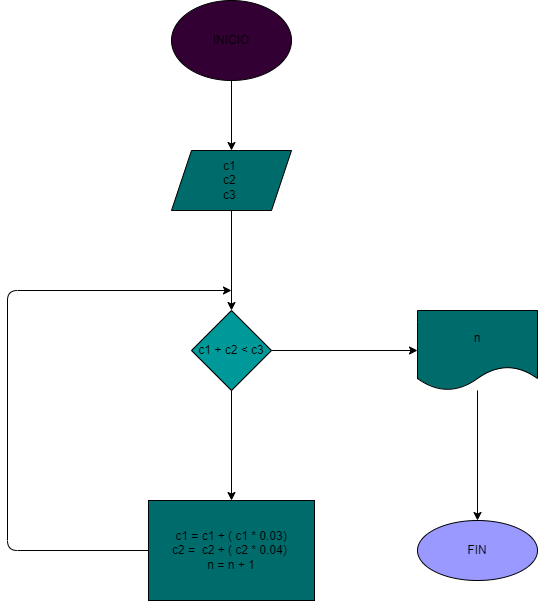

The diagram above was exported from draw.io. Its source (the exported page's mxGraphModel, read from the mxfile embedded in the PNG):
<mxGraphModel dx="1257" dy="790" grid="1" gridSize="10" guides="1" tooltips="1" connect="1" arrows="1" fold="1" page="1" pageScale="1" pageWidth="827" pageHeight="1169" math="0" shadow="0">
  <root>
    <mxCell id="0" />
    <mxCell id="1" parent="0" />
    <mxCell id="4" value="" style="edgeStyle=none;html=1;" parent="1" source="2" target="3" edge="1">
      <mxGeometry relative="1" as="geometry" />
    </mxCell>
    <mxCell id="2" value="INICIO" style="ellipse;whiteSpace=wrap;html=1;fillColor=#330033;" parent="1" vertex="1">
      <mxGeometry x="354" y="130" width="120" height="80" as="geometry" />
    </mxCell>
    <mxCell id="6" value="" style="edgeStyle=none;html=1;" parent="1" source="3" edge="1">
      <mxGeometry relative="1" as="geometry">
        <mxPoint x="414" y="440" as="targetPoint" />
      </mxGeometry>
    </mxCell>
    <mxCell id="3" value="c1&amp;nbsp;&lt;br&gt;c2&amp;nbsp;&lt;br&gt;c3&amp;nbsp;" style="shape=parallelogram;perimeter=parallelogramPerimeter;whiteSpace=wrap;html=1;fixedSize=1;fillColor=#006B6B;" parent="1" vertex="1">
      <mxGeometry x="354" y="280" width="120" height="60" as="geometry" />
    </mxCell>
    <mxCell id="11" value="" style="edgeStyle=none;html=1;entryX=0;entryY=0.5;entryDx=0;entryDy=0;" parent="1" source="7" target="9" edge="1">
      <mxGeometry relative="1" as="geometry">
        <mxPoint x="574" y="520" as="targetPoint" />
      </mxGeometry>
    </mxCell>
    <mxCell id="15" value="" style="edgeStyle=none;html=1;" parent="1" source="7" target="14" edge="1">
      <mxGeometry relative="1" as="geometry" />
    </mxCell>
    <mxCell id="7" value="c1 + c2 &amp;lt; c3" style="rhombus;whiteSpace=wrap;html=1;fillColor=#009999;" parent="1" vertex="1">
      <mxGeometry x="374" y="440" width="80" height="80" as="geometry" />
    </mxCell>
    <mxCell id="13" value="" style="edgeStyle=none;html=1;" parent="1" source="9" target="12" edge="1">
      <mxGeometry relative="1" as="geometry" />
    </mxCell>
    <mxCell id="9" value="n" style="shape=document;whiteSpace=wrap;html=1;boundedLbl=1;fillColor=#006B6B;" parent="1" vertex="1">
      <mxGeometry x="600" y="440" width="120" height="80" as="geometry" />
    </mxCell>
    <mxCell id="12" value="FIN" style="ellipse;whiteSpace=wrap;html=1;fillColor=#9999FF;" parent="1" vertex="1">
      <mxGeometry x="600" y="650" width="120" height="60" as="geometry" />
    </mxCell>
    <mxCell id="17" value="" style="edgeStyle=none;html=1;" parent="1" source="14" edge="1">
      <mxGeometry relative="1" as="geometry">
        <mxPoint x="414" y="420" as="targetPoint" />
        <Array as="points">
          <mxPoint x="190" y="680" />
          <mxPoint x="190" y="420" />
        </Array>
      </mxGeometry>
    </mxCell>
    <mxCell id="14" value="c1 = c1 + ( c1 * 0.03)&lt;br&gt;c2 =&amp;nbsp; c2 + ( c2 * 0.04)&amp;nbsp;&lt;br&gt;n = n + 1" style="whiteSpace=wrap;html=1;fillColor=#006B6B;" parent="1" vertex="1">
      <mxGeometry x="331" y="630" width="166" height="100" as="geometry" />
    </mxCell>
  </root>
</mxGraphModel>